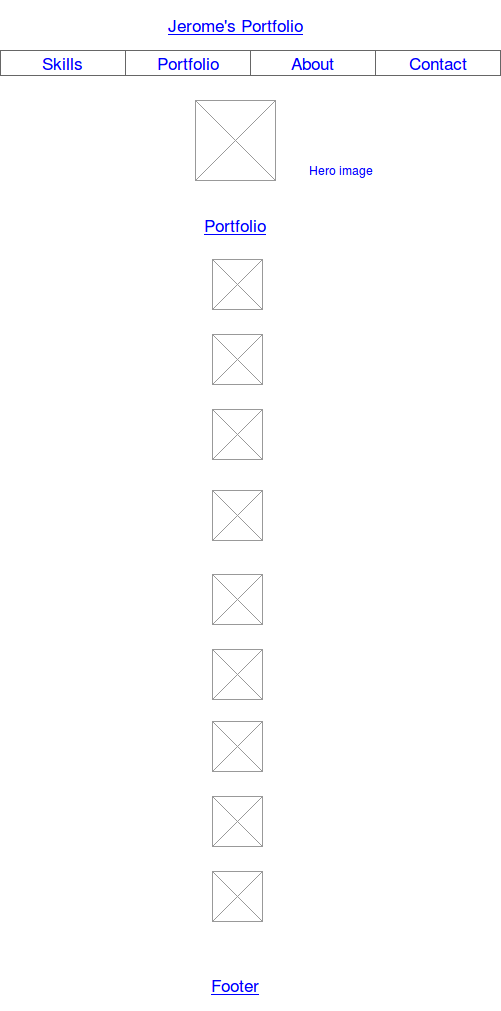

The diagram above was exported from draw.io. Its source (the exported page's mxGraphModel, read from the mxfile embedded in the PNG):
<mxGraphModel dx="805" dy="432" grid="1" gridSize="10" guides="1" tooltips="1" connect="1" arrows="1" fold="1" page="1" pageScale="1" pageWidth="826" pageHeight="1169" background="#FFFFFF" math="0" shadow="0">
  <root>
    <mxCell id="0" />
    <mxCell id="1" parent="0" />
    <mxCell id="6" value="Jerome's Portfolio&lt;br&gt;" style="strokeWidth=1;shadow=0;dashed=0;align=center;html=1;shape=mxgraph.mockup.text.alphanumeric;linkText=;html=1;fontStyle=4;fontSize=17;fontColor=#0000ff;" parent="1" vertex="1">
      <mxGeometry x="250" y="80" width="450" height="50" as="geometry" />
    </mxCell>
    <mxCell id="12" value="" style="verticalLabelPosition=bottom;shadow=0;dashed=0;align=center;html=1;verticalAlign=top;strokeWidth=1;shape=mxgraph.mockup.graphics.simpleIcon;strokeColor=#999999;fillColor=#ffffff;" parent="1" vertex="1">
      <mxGeometry x="435" y="180" width="80" height="80" as="geometry" />
    </mxCell>
    <mxCell id="25" value="Portfolio" style="strokeWidth=1;shadow=0;dashed=0;align=center;html=1;shape=mxgraph.mockup.text.alphanumeric;linkText=;html=1;fontStyle=4;fontSize=17;fontColor=#0000ff;" parent="1" vertex="1">
      <mxGeometry x="250" y="280" width="450" height="50" as="geometry" />
    </mxCell>
    <mxCell id="29" value="Footer" style="strokeWidth=1;shadow=0;dashed=0;align=center;html=1;shape=mxgraph.mockup.text.alphanumeric;linkText=;html=1;fontStyle=4;fontSize=17;fontColor=#0000ff;labelBackgroundColor=#ffffff;container=1;" parent="1" vertex="1">
      <mxGeometry x="250" y="1040" width="450" height="50" as="geometry" />
    </mxCell>
    <mxCell id="34" value="" style="strokeWidth=1;shadow=0;dashed=0;align=center;html=1;shape=mxgraph.mockup.text.rrect;rSize=0;fillColor=#ffffff;strokeColor=none;labelBackgroundColor=#ffffff;fontColor=#0000FF;" parent="1" vertex="1">
      <mxGeometry x="240" y="130" width="500" height="35" as="geometry" />
    </mxCell>
    <mxCell id="35" value="Portfolio" style="strokeWidth=1;shadow=0;dashed=0;align=center;html=1;shape=mxgraph.mockup.text.rrect;rSize=0;fontSize=17;fontColor=#0000ff;fillColor=none;strokeColor=#666666;" parent="34" vertex="1">
      <mxGeometry x="125" width="125" height="25" as="geometry" />
    </mxCell>
    <mxCell id="41" value="Skills" style="strokeWidth=1;shadow=0;dashed=0;align=center;html=1;shape=mxgraph.mockup.text.rrect;rSize=0;fontSize=17;fontColor=#0000ff;fillColor=none;strokeColor=#666666;" parent="34" vertex="1">
      <mxGeometry width="125" height="25" as="geometry" />
    </mxCell>
    <mxCell id="36" value="About" style="strokeWidth=1;shadow=0;dashed=0;align=center;html=1;shape=mxgraph.mockup.text.rrect;rSize=0;fontSize=17;fontColor=#0000ff;fillColor=none;strokeColor=#666666;" parent="34" vertex="1">
      <mxGeometry x="250" width="125" height="25" as="geometry" />
    </mxCell>
    <mxCell id="37" value="Contact" style="strokeWidth=1;shadow=0;dashed=0;align=center;html=1;shape=mxgraph.mockup.text.rrect;rSize=0;fontSize=17;fontColor=#0000ff;fillColor=none;strokeColor=#666666;" parent="34" vertex="1">
      <mxGeometry x="375" width="125" height="25" as="geometry" />
    </mxCell>
    <mxCell id="43" value="Hero image" style="text;html=1;resizable=0;points=[];autosize=1;align=left;verticalAlign=top;spacingTop=-4;fontColor=#0000ff;" parent="1" vertex="1">
      <mxGeometry x="547" y="241" width="80" height="20" as="geometry" />
    </mxCell>
    <mxCell id="46" value="" style="verticalLabelPosition=bottom;shadow=0;dashed=0;align=center;html=1;verticalAlign=top;strokeWidth=1;shape=mxgraph.mockup.graphics.simpleIcon;strokeColor=#999999;fillColor=#ffffff;labelBackgroundColor=#ffffff;fontColor=#0000ff;" parent="1" vertex="1">
      <mxGeometry x="452" y="570" width="50" height="50" as="geometry" />
    </mxCell>
    <mxCell id="47" value="" style="verticalLabelPosition=bottom;shadow=0;dashed=0;align=center;html=1;verticalAlign=top;strokeWidth=1;shape=mxgraph.mockup.graphics.simpleIcon;strokeColor=#999999;fillColor=#ffffff;labelBackgroundColor=#ffffff;fontColor=#0000ff;" parent="1" vertex="1">
      <mxGeometry x="452" y="339" width="50" height="50" as="geometry" />
    </mxCell>
    <mxCell id="48" value="" style="verticalLabelPosition=bottom;shadow=0;dashed=0;align=center;html=1;verticalAlign=top;strokeWidth=1;shape=mxgraph.mockup.graphics.simpleIcon;strokeColor=#999999;fillColor=#ffffff;labelBackgroundColor=#ffffff;fontColor=#0000ff;" parent="1" vertex="1">
      <mxGeometry x="452" y="801" width="50" height="50" as="geometry" />
    </mxCell>
    <mxCell id="49" value="" style="verticalLabelPosition=bottom;shadow=0;dashed=0;align=center;html=1;verticalAlign=top;strokeWidth=1;shape=mxgraph.mockup.graphics.simpleIcon;strokeColor=#999999;fillColor=#ffffff;labelBackgroundColor=#ffffff;fontColor=#0000ff;" parent="1" vertex="1">
      <mxGeometry x="452" y="654" width="50" height="50" as="geometry" />
    </mxCell>
    <mxCell id="50" value="" style="verticalLabelPosition=bottom;shadow=0;dashed=0;align=center;html=1;verticalAlign=top;strokeWidth=1;shape=mxgraph.mockup.graphics.simpleIcon;strokeColor=#999999;fillColor=#ffffff;labelBackgroundColor=#ffffff;fontColor=#0000ff;" parent="1" vertex="1">
      <mxGeometry x="452" y="414" width="50" height="50" as="geometry" />
    </mxCell>
    <mxCell id="51" value="" style="verticalLabelPosition=bottom;shadow=0;dashed=0;align=center;html=1;verticalAlign=top;strokeWidth=1;shape=mxgraph.mockup.graphics.simpleIcon;strokeColor=#999999;fillColor=#ffffff;labelBackgroundColor=#ffffff;fontColor=#0000ff;" parent="1" vertex="1">
      <mxGeometry x="452" y="876" width="50" height="50" as="geometry" />
    </mxCell>
    <mxCell id="52" value="" style="verticalLabelPosition=bottom;shadow=0;dashed=0;align=center;html=1;verticalAlign=top;strokeWidth=1;shape=mxgraph.mockup.graphics.simpleIcon;strokeColor=#999999;fillColor=#ffffff;labelBackgroundColor=#ffffff;fontColor=#0000ff;" parent="1" vertex="1">
      <mxGeometry x="452" y="729" width="50" height="50" as="geometry" />
    </mxCell>
    <mxCell id="53" value="" style="verticalLabelPosition=bottom;shadow=0;dashed=0;align=center;html=1;verticalAlign=top;strokeWidth=1;shape=mxgraph.mockup.graphics.simpleIcon;strokeColor=#999999;fillColor=#ffffff;labelBackgroundColor=#ffffff;fontColor=#0000ff;" parent="1" vertex="1">
      <mxGeometry x="452" y="489" width="50" height="50" as="geometry" />
    </mxCell>
    <mxCell id="54" value="" style="verticalLabelPosition=bottom;shadow=0;dashed=0;align=center;html=1;verticalAlign=top;strokeWidth=1;shape=mxgraph.mockup.graphics.simpleIcon;strokeColor=#999999;fillColor=#ffffff;labelBackgroundColor=#ffffff;fontColor=#0000ff;" parent="1" vertex="1">
      <mxGeometry x="452" y="951" width="50" height="50" as="geometry" />
    </mxCell>
  </root>
</mxGraphModel>